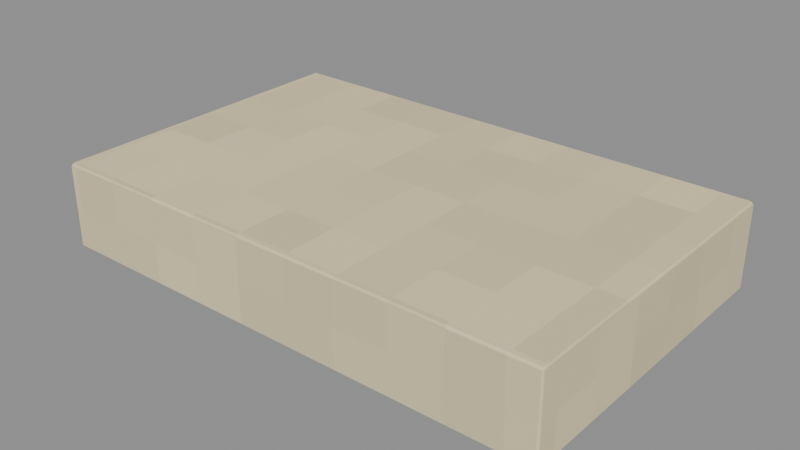 # Source: Pages.blend  (saved by Blender 4.3.34; exported with 4.5.12 LTS)
import bpy
from mathutils import Matrix  # noqa: F401  (used for matrix-valued properties, if any)

bpy.ops.wm.read_factory_settings(use_empty=True)
scene = bpy.context.scene
scene.name = 'Isolated part'

# ---- collections
col_part_pages = bpy.data.collections.new('Part.Pages'); scene.collection.children.link(col_part_pages)

# ---- images (referenced by path relative to the original .blend; pixels are not part of the script)
import os
ASSET_DIR = os.environ.get("B2B_ASSET_DIR", "")  # directory of the original .blend (textures are referenced by path, not embedded)
HERE = os.path.dirname(os.path.abspath(__file__))  # packed textures are extracted next to this script under _unpacked/

def load_image(name, relpath, width, height, colorspace="sRGB"):
    """Load a texture the original file referenced (path relative to the .blend, or extracted next to this script)."""
    p = next((c for c in (os.path.join(HERE, relpath), os.path.join(ASSET_DIR, relpath)) if relpath and os.path.exists(c)), "")
    if p:
        img = bpy.data.images.load(p, check_existing=True)
        img.name = name
    else:  # same state as the original file: an image datablock whose file is absent (Cycles renders it pink)
        img = bpy.data.images.new(name, width, height)
        img.source = "FILE"
        img.filepath = "//" + (relpath or name)
    img.colorspace_settings.name = colorspace
    return img
img_minecraft___ivory_paper = load_image('Minecraft • Ivory paper', '_unpacked/Ivory_paper.cc0cce00.png', 32, 32, 'sRGB')

# ---- materials (node trees are filled in below, after node groups)
mat_minecraft___ivory_paper = bpy.data.materials.new('Minecraft / Ivory paper')
mat_minecraft___ivory_paper.diffuse_color = (0.8863, 0.8275, 0.6667, 1.0)

# ---- material node trees
mat_minecraft___ivory_paper.use_nodes = True; mat_minecraft___ivory_paper.node_tree.nodes.clear()
_N = mat_minecraft___ivory_paper.node_tree.nodes; _L = mat_minecraft___ivory_paper.node_tree.links
n0 = _N.new('ShaderNodeBsdfPrincipled'); n0.name = 'Principled BSDF'; n0.location = (10, 300)
n0.inputs[2].default_value = 0.85
n1 = _N.new('ShaderNodeOutputMaterial'); n1.name = 'Material Output'; n1.location = (300, 300)
n2 = _N.new('ShaderNodeTexImage'); n2.name = 'Image Texture'; n2.location = (-580, 280)
n2.image = img_minecraft___ivory_paper
n2.interpolation = 'Closest'
_L.new(n0.outputs[0], n1.inputs[0])
_L.new(n2.outputs[0], n0.inputs[0])
n1.is_active_output = True

# ---- meshes
me_laundryledger_pages_001 = bpy.data.meshes.new('LaundryLedger.Pages.001')
me_laundryledger_pages_001.from_pydata([(-0.19, -0.12, 0.0), (0.19, -0.12, 0.0), (0.19, 0.12, 0.0), (-0.19, 0.12, 0.0), (-0.19, -0.12, 0.064), (0.19, -0.12, 0.064), (0.19, 0.12, 0.064), (-0.19, 0.12, 0.064)], [], [(0, 3, 2, 1), (4, 5, 6, 7), (0, 1, 5, 4), (1, 2, 6, 5), (2, 3, 7, 6), (3, 0, 4, 7)])
_uv = me_laundryledger_pages_001.uv_layers.new(name='UV0.Surface')
_uv.uv.foreach_set('vector', [0.8382, 0.05885, 0.8382, 0.2509, 1.142, 0.2509, 1.142, 0.05885, 0.8382, 0.05885, 1.142, 0.05885, 1.142, 0.2509, 0.8382, 0.2509, 0.8382, 0.1629, 1.142, 0.1629, 1.142, 0.2141, 0.8382, 0.2141, 0.8942, 0.1629, 1.086, 0.1629, 1.086, 0.2141, 0.8942, 0.2141, 1.142, 0.1629, 0.8382, 0.1629, 0.8382, 0.2141, 1.142, 0.2141, 1.086, 0.1629, 0.8942, 0.1629, 0.8942, 0.2141, 1.086, 0.2141])
_uv.active_render = True
_uv = me_laundryledger_pages_001.uv_layers.new(name='UV1.Paint')
_uv.uv.foreach_set('vector', [0.2524, 0.3892, 0.4811, 0.3892, 0.4811, 0.7491, 0.2524, 0.7491, 0.5047, 0.7491, 0.5047, 0.3892, 0.7334, 0.3892, 0.7334, 0.7491, 0.8028, 0.3892, 0.8028, 0.7491, 0.7418, 0.7491, 0.7418, 0.3892, 0.8875, 6.574e-09, 0.8875, 0.2274, 0.8265, 0.2274, 0.8265, 1.878e-09, 0.8181, 8.452e-09, 0.8181, 0.36, 0.7571, 0.36, 0.7571, 3.756e-09, 0.9569, 4.696e-09, 0.9569, 0.2274, 0.8959, 0.2274, 0.8959, 0.0])
me_laundryledger_pages_001.materials.append(mat_minecraft___ivory_paper)
me_laundryledger_pages_001.update()

# ---- objects
ob_pages = bpy.data.objects.new('Pages', me_laundryledger_pages_001)

# ---- transforms, parenting, visibility, modifiers, constraints
ob_pages.location = (0.0, 0.0, 0.0)
_m = ob_pages.modifiers.new('Hand-finished edges', 'BEVEL')
_m.width = 0.002
_m.width_pct = 0.002
_m.harden_normals = True

# ---- collection membership
col_part_pages.objects.link(ob_pages)

# ---- scene / render settings (as saved in the file)
scene.frame_start = 1; scene.frame_end = 250; scene.frame_set(1)
scene.render.engine = 'BLENDER_EEVEE_NEXT'
scene.render.image_settings.exr_codec = 'NONE'
scene.render.simplify_subdivision_render = 0
scene.render.simplify_child_particles_render = 0.0
scene.eevee.use_volume_custom_range = False
scene.eevee.use_fast_gi = False
scene.eevee.use_shadows = False
scene.view_settings.white_balance_temperature = 0.0
scene.view_settings.white_balance_tint = 0.0
scene.view_settings.white_balance_whitepoint = (2.97, 0.5193, -0.0414)
bpy.context.view_layer.update()

# ---- added for rendering (the .blend has no active camera and no usable light): camera, sun + grey world if the file has none
cam_auto = bpy.data.cameras.new('AutoCamera')
cam_auto.lens = 50.0
cam_auto.sensor_width = 36.0
cam_auto.clip_end = 1000.0
ob_auto_camera = bpy.data.objects.new('AutoCamera', cam_auto)
scene.collection.objects.link(ob_auto_camera)
ob_auto_camera.location = (0.420032, -0.504038, 0.368025)
ob_auto_camera.rotation_euler = (1.09748, -7.21219e-08, 0.694738)
scene.camera = ob_auto_camera
light_auto_sun = bpy.data.lights.new('AutoSun', 'SUN')
light_auto_sun.energy = 3.0
light_auto_sun.angle = 0.0523599
ob_auto_sun = bpy.data.objects.new('AutoSun', light_auto_sun)
scene.collection.objects.link(ob_auto_sun)
ob_auto_sun.rotation_euler = (0.872665, 0.174533, 0.523599)
if scene.world is None:
    world_auto = bpy.data.worlds.new('AutoWorld')
    world_auto.color = (0.3, 0.3, 0.3)
    scene.world = world_auto
bpy.context.view_layer.update()
